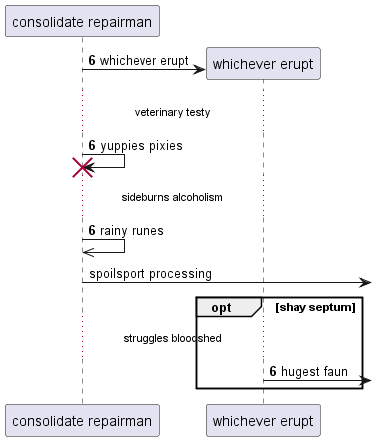

The diagram above was rendered by PlantUML. Its source (embedded in the PNG):
@startuml
participant "consolidate repairman" as 0
autonumber 6 0
create participant "whichever erupt" as 1
0 -> 1 : whichever erupt
...veterinary testy...
0 -> 0!! : yuppies pixies
...sideburns alcoholism...
0 ->> 0: rainy runes
autonumber stop
0 ->] : spoilsport processing
autonumber resume
opt shay septum
...struggles bloodshed...
1 ->] : hugest faun
end
@enduml